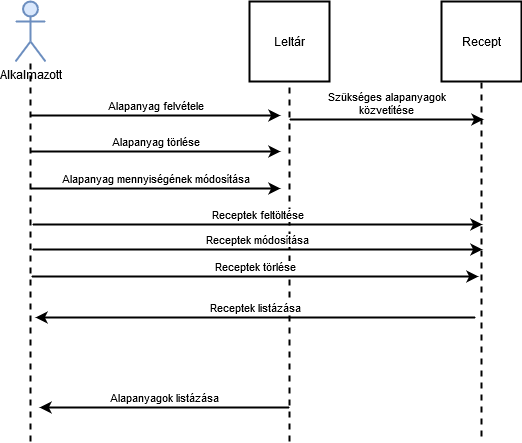

The diagram above was exported from draw.io. Its source (the exported page's mxGraphModel, read from the mxfile embedded in the PNG):
<mxGraphModel dx="1038" dy="575" grid="0" gridSize="15" guides="1" tooltips="1" connect="1" arrows="1" fold="1" page="1" pageScale="1" pageWidth="827" pageHeight="1169" math="0" shadow="0">
  <root>
    <mxCell id="0" />
    <mxCell id="1" parent="0" />
    <mxCell id="haHcPSUC3RqnhIJnHbxC-6" value="Leltár" style="whiteSpace=wrap;html=1;aspect=fixed;strokeWidth=2;" parent="1" vertex="1">
      <mxGeometry x="374" y="80" width="80" height="80" as="geometry" />
    </mxCell>
    <mxCell id="haHcPSUC3RqnhIJnHbxC-14" value="&lt;div&gt;Alkalmazott&lt;/div&gt;" style="shape=umlActor;verticalLabelPosition=bottom;verticalAlign=top;html=1;outlineConnect=0;fillColor=#dae8fc;strokeColor=#6c8ebf;strokeWidth=2;" parent="1" vertex="1">
      <mxGeometry x="140" y="80" width="30" height="60" as="geometry" />
    </mxCell>
    <mxCell id="haHcPSUC3RqnhIJnHbxC-19" value="" style="endArrow=none;dashed=1;html=1;strokeWidth=2;" parent="1" target="haHcPSUC3RqnhIJnHbxC-14" edge="1">
      <mxGeometry width="50" height="50" relative="1" as="geometry">
        <mxPoint x="155" y="520" as="sourcePoint" />
        <mxPoint x="160" y="160" as="targetPoint" />
      </mxGeometry>
    </mxCell>
    <mxCell id="haHcPSUC3RqnhIJnHbxC-20" value="" style="endArrow=none;dashed=1;html=1;entryX=0.5;entryY=1;entryDx=0;entryDy=0;fontStyle=1;fontSize=15;strokeWidth=2;" parent="1" target="haHcPSUC3RqnhIJnHbxC-6" edge="1">
      <mxGeometry width="50" height="50" relative="1" as="geometry">
        <mxPoint x="414" y="520" as="sourcePoint" />
        <mxPoint x="440" y="160" as="targetPoint" />
      </mxGeometry>
    </mxCell>
    <mxCell id="haHcPSUC3RqnhIJnHbxC-21" value="&lt;div&gt;Alapanyag felvétele&lt;/div&gt;" style="endArrow=classic;html=1;verticalAlign=bottom;strokeWidth=2;" parent="1" edge="1">
      <mxGeometry width="50" height="50" relative="1" as="geometry">
        <mxPoint x="155" y="194" as="sourcePoint" />
        <mxPoint x="405" y="194" as="targetPoint" />
      </mxGeometry>
    </mxCell>
    <mxCell id="haHcPSUC3RqnhIJnHbxC-22" value="&lt;div&gt;Alapanyagok listázása&lt;/div&gt;" style="endArrow=classic;html=1;verticalAlign=bottom;strokeWidth=2;" parent="1" edge="1">
      <mxGeometry width="50" height="50" relative="1" as="geometry">
        <mxPoint x="414" y="486" as="sourcePoint" />
        <mxPoint x="164" y="486" as="targetPoint" />
      </mxGeometry>
    </mxCell>
    <mxCell id="haHcPSUC3RqnhIJnHbxC-26" value="Alapanyag törlése" style="endArrow=classic;html=1;verticalAlign=bottom;strokeWidth=2;" parent="1" edge="1">
      <mxGeometry width="50" height="50" relative="1" as="geometry">
        <mxPoint x="155" y="230" as="sourcePoint" />
        <mxPoint x="405" y="230" as="targetPoint" />
      </mxGeometry>
    </mxCell>
    <mxCell id="haHcPSUC3RqnhIJnHbxC-31" value="&lt;div&gt;Alapanyag mennyiségének módosítása&lt;/div&gt;" style="endArrow=classic;html=1;verticalAlign=bottom;strokeWidth=2;" parent="1" edge="1">
      <mxGeometry width="50" height="50" relative="1" as="geometry">
        <mxPoint x="155" y="267" as="sourcePoint" />
        <mxPoint x="405" y="267" as="targetPoint" />
      </mxGeometry>
    </mxCell>
    <mxCell id="adU0ZR3kesitSC_dy5qZ-1" value="&lt;div&gt;Recept&lt;/div&gt;" style="whiteSpace=wrap;html=1;aspect=fixed;strokeWidth=2;" vertex="1" parent="1">
      <mxGeometry x="566" y="80" width="80" height="80" as="geometry" />
    </mxCell>
    <mxCell id="adU0ZR3kesitSC_dy5qZ-2" value="" style="endArrow=none;dashed=1;html=1;entryX=0.5;entryY=1;entryDx=0;entryDy=0;strokeWidth=2;" edge="1" parent="1" target="adU0ZR3kesitSC_dy5qZ-1">
      <mxGeometry width="50" height="50" relative="1" as="geometry">
        <mxPoint x="606" y="515" as="sourcePoint" />
        <mxPoint x="650" y="157" as="targetPoint" />
      </mxGeometry>
    </mxCell>
    <mxCell id="adU0ZR3kesitSC_dy5qZ-3" value="&lt;div&gt;Szükséges alapanyagok &lt;br&gt;&lt;/div&gt;&lt;div&gt;közvetítése&lt;br&gt;&lt;/div&gt;" style="endArrow=classic;html=1;strokeWidth=2;verticalAlign=bottom;" edge="1" parent="1">
      <mxGeometry width="50" height="50" relative="1" as="geometry">
        <mxPoint x="414" y="198" as="sourcePoint" />
        <mxPoint x="608" y="198" as="targetPoint" />
      </mxGeometry>
    </mxCell>
    <mxCell id="adU0ZR3kesitSC_dy5qZ-6" value="&lt;div&gt;Receptek feltöltése&lt;/div&gt;" style="endArrow=classic;html=1;strokeWidth=2;verticalAlign=bottom;" edge="1" parent="1">
      <mxGeometry width="50" height="50" relative="1" as="geometry">
        <mxPoint x="157" y="303" as="sourcePoint" />
        <mxPoint x="607" y="303" as="targetPoint" />
      </mxGeometry>
    </mxCell>
    <mxCell id="adU0ZR3kesitSC_dy5qZ-7" value="Receptek módosítása" style="endArrow=classic;html=1;strokeWidth=2;verticalAlign=bottom;" edge="1" parent="1">
      <mxGeometry width="50" height="50" relative="1" as="geometry">
        <mxPoint x="157" y="328" as="sourcePoint" />
        <mxPoint x="607" y="328" as="targetPoint" />
      </mxGeometry>
    </mxCell>
    <mxCell id="adU0ZR3kesitSC_dy5qZ-8" value="Receptek törlése" style="endArrow=classic;html=1;strokeWidth=2;verticalAlign=bottom;" edge="1" parent="1">
      <mxGeometry width="50" height="50" relative="1" as="geometry">
        <mxPoint x="156" y="355" as="sourcePoint" />
        <mxPoint x="603" y="355" as="targetPoint" />
      </mxGeometry>
    </mxCell>
    <mxCell id="adU0ZR3kesitSC_dy5qZ-9" value="Receptek listázása" style="endArrow=classic;html=1;strokeWidth=2;verticalAlign=bottom;" edge="1" parent="1">
      <mxGeometry width="50" height="50" relative="1" as="geometry">
        <mxPoint x="600" y="396" as="sourcePoint" />
        <mxPoint x="160" y="396" as="targetPoint" />
      </mxGeometry>
    </mxCell>
  </root>
</mxGraphModel>